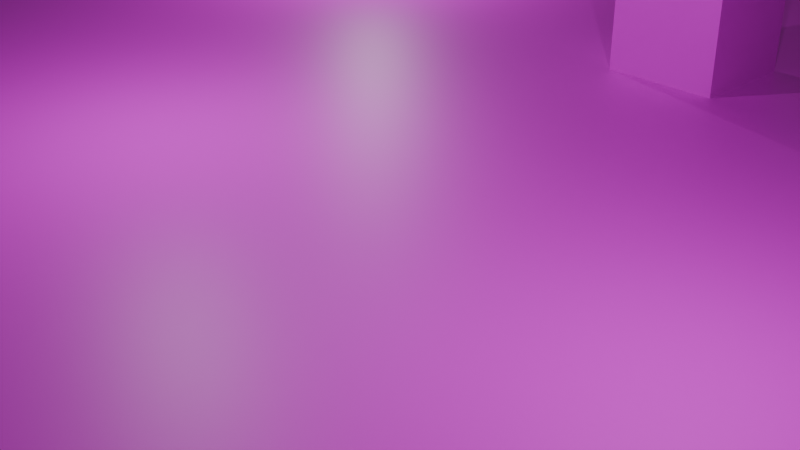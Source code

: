 # Source: level.blend  (saved by Blender 5.1.29; exported with 4.5.12 LTS)
import bpy
from mathutils import Matrix  # noqa: F401  (used for matrix-valued properties, if any)

bpy.ops.wm.read_factory_settings(use_empty=True)
scene = bpy.context.scene
scene.name = 'Scene'

# ---- collections
col_collection = bpy.data.collections.new('Collection'); scene.collection.children.link(col_collection)

# ---- images (referenced by path relative to the original .blend; pixels are not part of the script)
import os
ASSET_DIR = os.environ.get("B2B_ASSET_DIR", "")  # directory of the original .blend (textures are referenced by path, not embedded)
HERE = os.path.dirname(os.path.abspath(__file__))  # packed textures are extracted next to this script under _unpacked/

def load_image(name, relpath, width, height, colorspace="sRGB"):
    """Load a texture the original file referenced (path relative to the .blend, or extracted next to this script)."""
    p = next((c for c in (os.path.join(HERE, relpath), os.path.join(ASSET_DIR, relpath)) if relpath and os.path.exists(c)), "")
    if p:
        img = bpy.data.images.load(p, check_existing=True)
        img.name = name
    else:  # same state as the original file: an image datablock whose file is absent (Cycles renders it pink)
        img = bpy.data.images.new(name, width, height)
        img.source = "FILE"
        img.filepath = "//" + (relpath or name)
    img.colorspace_settings.name = colorspace
    return img
img_wood092_2k_png_roughness_png = load_image('Wood092_2K-PNG_Roughness.png', 'textures/wood/Wood092_2K-PNG_Roughness.png', 1024, 1024, 'Non-Color')
img_wood092_2k_png_normalgl_png = load_image('Wood092_2K-PNG_NormalGL.png', 'textures/wood/Wood092_2K-PNG_NormalGL.png', 1024, 1024, 'Non-Color')
img_wood092_2k_png_color_png = load_image('Wood092_2K-PNG_Color.png', 'textures/wood/Wood092_2K-PNG_Color.png', 1024, 1024, 'sRGB')

# ---- materials (node trees are filled in below, after node groups)
mat_material_001 = bpy.data.materials.new('Material.001')
mat_img_wood092_2k_png_color_png = bpy.data.materials.new('IMG_Wood092_2K-PNG_Color.png')
mat_img_wood092_2k_png_color_png.use_backface_culling = True

# ---- material node trees
mat_material_001.use_nodes = True; mat_material_001.node_tree.nodes.clear()
_N = mat_material_001.node_tree.nodes; _L = mat_material_001.node_tree.links
n0 = _N.new('ShaderNodeBsdfPrincipled'); n0.name = 'Principled BSDF'; n0.location = (-200, 100)
n0.inputs[0].default_value = (0.7724, 0.8, 0.6627, 1.0)
n1 = _N.new('ShaderNodeOutputMaterial'); n1.name = 'Material Output'; n1.location = (200, 100)
n2 = _N.new('ShaderNodeTexImage'); n2.name = 'Image Texture'; n2.location = (85, -36)
n2.label = 'Roughness'
n2.image = img_wood092_2k_png_roughness_png
n3 = _N.new('ShaderNodeTexImage'); n3.name = 'Image Texture.001'; n3.location = (85, -316)
n3.label = 'Normal'
n3.image = img_wood092_2k_png_normalgl_png
n4 = _N.new('ShaderNodeNormalMap'); n4.name = 'Normal Map'; n4.location = (-450, 20)
n5 = _N.new('ShaderNodeMapping'); n5.name = 'Mapping'; n5.location = (230, -36)
n6 = _N.new('NodeReroute'); n6.name = 'Reroute'; n6.location = (35, -349)
n6.width = 10
n6.socket_idname = 'NodeSocketVector'
n7 = _N.new('ShaderNodeTexCoord'); n7.name = 'Texture Coordinate'; n7.location = (30, -36)
n8 = _N.new('NodeFrame'); n8.name = 'Frame'; n8.location = (-1480, 136)
n8.label = 'Mapping'
n8.width = 400
n9 = _N.new('NodeFrame'); n9.name = 'Frame.001'; n9.location = (-835, 336)
n9.label = 'Textures'
n9.width = 355
n2.parent = n9
n3.parent = n9
n5.parent = n8
n6.parent = n9
n7.parent = n8
_L.new(n0.outputs[0], n1.inputs[0])
_L.new(n2.outputs[0], n0.inputs[2])
_L.new(n3.outputs[0], n4.inputs[1])
_L.new(n4.outputs[0], n0.inputs[5])
_L.new(n6.outputs[0], n2.inputs[0])
_L.new(n6.outputs[0], n3.inputs[0])
_L.new(n5.outputs[0], n6.inputs[0])
_L.new(n7.outputs[2], n5.inputs[0])
n1.is_active_output = True
mat_img_wood092_2k_png_color_png.use_nodes = True; mat_img_wood092_2k_png_color_png.node_tree.nodes.clear()
_N = mat_img_wood092_2k_png_color_png.node_tree.nodes; _L = mat_img_wood092_2k_png_color_png.node_tree.links
n0 = _N.new('ShaderNodeOutputMaterial'); n0.name = 'Material Output'; n0.location = (0, 0)
n1 = _N.new('ShaderNodeBsdfPrincipled'); n1.name = 'Principled BSDF'; n1.location = (-200, 0)
n2 = _N.new('ShaderNodeTexImage'); n2.name = 'Image Texture'; n2.location = (-400, 0)
n2.image = img_wood092_2k_png_color_png
_L.new(n2.outputs[0], n1.inputs[0])
_L.new(n1.outputs[0], n0.inputs[0])
n0.is_active_output = True

# ---- world
world_world = bpy.data.worlds.new('World'); scene.world = world_world
world_world.use_nodes = True; world_world.node_tree.nodes.clear()
_N = world_world.node_tree.nodes; _L = world_world.node_tree.links
n0 = _N.new('ShaderNodeOutputWorld'); n0.name = 'World Output'; n0.location = (200, 100)
n1 = _N.new('ShaderNodeBackground'); n1.name = 'Background'; n1.location = (-200, 100)
n1.inputs[0].default_value = (0.05088, 0.05088, 0.05088, 1.0)
_L.new(n1.outputs[0], n0.inputs[0])
n0.is_active_output = True
world_world.color = (0.05088, 0.05088, 0.05088)
world_world.sun_shadow_jitter_overblur = 0.0

# ---- cameras
cam_camera = bpy.data.cameras.new('Camera')
cam_camera.clip_end = 100.0
cam_camera.ortho_scale = 7.314

# ---- lights
light_light = bpy.data.lights.new('Light', 'POINT')
light_light.energy = 1000.0
light_light.shadow_soft_size = 0.1
light_light_002 = bpy.data.lights.new('Light.002', 'POINT')
light_light_002.energy = 1000.0
light_light_002.shadow_soft_size = 0.1
light_light_003 = bpy.data.lights.new('Light.003', 'POINT')
light_light_003.energy = 1000.0
light_light_003.shadow_soft_size = 0.1

# ---- meshes
me_box = bpy.data.meshes.new('Box')
me_box.from_pydata([(46.0, -45.0, 0.0), (46.0, 74.38, 0.0), (-58.5, 74.38, 0.0), (-58.5, -45.0, 0.0), (46.0, -45.0, -2.0), (46.0, 74.38, -2.0), (-58.5, 74.38, -2.0), (-58.5, -45.0, -2.0), (-8.5, 17.0, 0.0), (-8.5, 19.5, 0.0), (-11.0, 19.5, 0.0), (-11.0, 17.0, 0.0), (-8.5, 17.0, 2.5), (-8.5, 19.5, 2.5), (-11.0, 19.5, 2.5), (-11.0, 17.0, 2.5)], [], [(1, 2, 3, 0), (7, 6, 5, 4), (3, 7, 4, 0), (5, 6, 2, 1), (4, 5, 1, 0), (2, 6, 7, 3), (8, 11, 10, 9), (12, 13, 14, 15), (8, 12, 15, 11), (9, 10, 14, 13), (8, 9, 13, 12), (11, 15, 14, 10)])
me_box.polygons.foreach_set('material_index', [1, 1, 1, 1, 1, 1, 1, 1, 1, 1, 1, 1])
_uv = me_box.uv_layers.new(name='UVMap')
_uv.uv.foreach_set('vector', [0.875, 0.6484, -5.656, 0.6484, -5.656, -6.812, 0.875, -6.812, 0.03125, 0.1875, 0.03125, 7.648, -6.5, 7.648, -6.5, 0.1875, 0.3438, 1.0, 0.3438, 0.875, 6.875, 0.875, 6.875, 1.0, 0.875, 0.875, -5.656, 0.875, -5.656, 0.75, 0.875, 0.75, 0.1875, 0.875, 7.648, 0.875, 7.648, 1.0, 0.1875, 1.0, 0.3984, 1.0, 0.3984, 0.875, 7.859, 0.875, 7.859, 1.0, -0.5312, 1.062, -0.6875, 1.062, -0.6875, 1.219, -0.5312, 1.219, -0.5312, 1.062, -0.5312, 1.219, -0.6875, 1.219, -0.6875, 1.062, -0.5312, 0.0, -0.5312, 0.1562, -0.6875, 0.1562, -0.6875, 0.0, -0.5312, 0.0, -0.6875, 0.0, -0.6875, 0.1562, -0.5312, 0.1562, 1.062, 0.0, 1.219, 0.0, 1.219, 0.1562, 1.062, 0.1562, 1.062, 0.0, 1.062, 0.1562, 1.219, 0.1562, 1.219, 0.0])
_ca = me_box.color_attributes.new('Color', 'BYTE_COLOR', 'CORNER')
_ca.data.foreach_set('color', [1.0, 1.0, 1.0, 1.0, 1.0, 1.0, 1.0, 1.0, 1.0, 1.0, 1.0, 1.0, 1.0, 1.0, 1.0, 1.0, 1.0, 1.0, 1.0, 1.0, 1.0, 1.0, 1.0, 1.0, 1.0, 1.0, 1.0, 1.0, 1.0, 1.0, 1.0, 1.0, 1.0, 1.0, 1.0, 1.0, 1.0, 1.0, 1.0, 1.0, 1.0, 1.0, 1.0, 1.0, 1.0, 1.0, 1.0, 1.0, 1.0, 1.0, 1.0, 1.0, 1.0, 1.0, 1.0, 1.0, 1.0, 1.0, 1.0, 1.0, 1.0, 1.0, 1.0, 1.0, 1.0, 1.0, 1.0, 1.0, 1.0, 1.0, 1.0, 1.0, 1.0, 1.0, 1.0, 1.0, 1.0, 1.0, 1.0, 1.0, 1.0, 1.0, 1.0, 1.0, 1.0, 1.0, 1.0, 1.0, 1.0, 1.0, 1.0, 1.0, 1.0, 1.0, 1.0, 1.0, 1.0, 1.0, 1.0, 1.0, 1.0, 1.0, 1.0, 1.0, 1.0, 1.0, 1.0, 1.0, 1.0, 1.0, 1.0, 1.0, 1.0, 1.0, 1.0, 1.0, 1.0, 1.0, 1.0, 1.0, 1.0, 1.0, 1.0, 1.0, 1.0, 1.0, 1.0, 1.0, 1.0, 1.0, 1.0, 1.0, 1.0, 1.0, 1.0, 1.0, 1.0, 1.0, 1.0, 1.0, 1.0, 1.0, 1.0, 1.0, 1.0, 1.0, 1.0, 1.0, 1.0, 1.0, 1.0, 1.0, 1.0, 1.0, 1.0, 1.0, 1.0, 1.0, 1.0, 1.0, 1.0, 1.0, 1.0, 1.0, 1.0, 1.0, 1.0, 1.0, 1.0, 1.0, 1.0, 1.0, 1.0, 1.0, 1.0, 1.0, 1.0, 1.0, 1.0, 1.0, 1.0, 1.0, 1.0, 1.0, 1.0, 1.0, 1.0, 1.0, 1.0, 1.0, 1.0, 1.0])
me_box.materials.append(mat_material_001)
me_box.materials.append(mat_img_wood092_2k_png_color_png)
me_box.update()
me_box_002 = bpy.data.meshes.new('Box.002')
me_box_002.from_pydata([(0.0, 0.0, 0.0), (1.25, 0.0, 0.0), (1.25, -0.5, 0.0), (0.0, -0.5, 0.0), (0.0, 0.0, 0.5), (1.25, 0.0, 0.5), (1.25, -0.5, 0.5), (0.0, -0.5, 0.5)], [], [(1, 2, 3, 0), (7, 6, 5, 4), (3, 7, 4, 0), (5, 6, 2, 1), (4, 5, 1, 0), (2, 6, 7, 3)])
_uv = me_box_002.uv_layers.new(name='UVMap')
_uv.uv.foreach_set('vector', [0.07812, 0.0, 0.07812, -0.03125, 0.0, -0.03125, 0.0, 0.0, 0.0, -0.03125, 0.07812, -0.03125, 0.07812, 0.0, 0.0, 0.0, -0.03125, 0.0, -0.03125, 0.03125, 0.0, 0.03125, 0.0, 0.0, 0.0, 0.03125, -0.03125, 0.03125, -0.03125, 0.0, 0.0, 0.0, 0.0, 0.03125, 0.07812, 0.03125, 0.07812, 0.0, 0.0, 0.0, 0.07812, 0.0, 0.07812, 0.03125, 0.0, 0.03125, 0.0, 0.0])
_ca = me_box_002.color_attributes.new('Color', 'BYTE_COLOR', 'CORNER')
_ca.data.foreach_set('color', [1.0, 1.0, 1.0, 1.0, 1.0, 1.0, 1.0, 1.0, 1.0, 1.0, 1.0, 1.0, 1.0, 1.0, 1.0, 1.0, 1.0, 1.0, 1.0, 1.0, 1.0, 1.0, 1.0, 1.0, 1.0, 1.0, 1.0, 1.0, 1.0, 1.0, 1.0, 1.0, 1.0, 1.0, 1.0, 1.0, 1.0, 1.0, 1.0, 1.0, 1.0, 1.0, 1.0, 1.0, 1.0, 1.0, 1.0, 1.0, 1.0, 1.0, 1.0, 1.0, 1.0, 1.0, 1.0, 1.0, 1.0, 1.0, 1.0, 1.0, 1.0, 1.0, 1.0, 1.0, 1.0, 1.0, 1.0, 1.0, 1.0, 1.0, 1.0, 1.0, 1.0, 1.0, 1.0, 1.0, 1.0, 1.0, 1.0, 1.0, 1.0, 1.0, 1.0, 1.0, 1.0, 1.0, 1.0, 1.0, 1.0, 1.0, 1.0, 1.0, 1.0, 1.0, 1.0, 1.0])
me_box_002.materials.append(mat_img_wood092_2k_png_color_png)
me_box_002.update()

# ---- objects
ob_light = bpy.data.objects.new('Light', light_light)
ob_camera = bpy.data.objects.new('Camera', cam_camera)
ob_brushes = bpy.data.objects.new('Brushes', me_box)
ob_player = bpy.data.objects.new('Player', None)
ob_text_1 = bpy.data.objects.new('Text 1', None)
ob_box_001 = bpy.data.objects.new('Box.001', me_box_002)
ob_light_002 = bpy.data.objects.new('Light.002', light_light_002)
ob_light_001 = bpy.data.objects.new('Light.001', light_light_003)

# ---- transforms, parenting, visibility, modifiers, constraints
ob_light.location = (4.076, 1.005, 18.9)
ob_light.rotation_euler = (0.6503, 0.05522, 1.866)
ob_light.lock_rotations_4d = False
ob_light.empty_display_type = 'ARROWS'
ob_light.color = (0.0, 0.0, 0.0, 0.0)
ob_light.lineart.crease_threshold = 0.0
ob_camera.location = (9.627, -9.064, 20.69)
ob_camera.rotation_euler = (1.109, 0.0, 0.8149)
ob_camera.lock_rotations_4d = False
ob_camera.empty_display_type = 'ARROWS'
ob_camera.color = (0.0, 0.0, 0.0, 0.0)
ob_camera.display_type = 'WIRE'
ob_camera.lineart.crease_threshold = 0.0
ob_brushes.location = (7.0, -7.0, 13.0)
ob_player.location = (0.0, 0.0, 16.0)
ob_player.empty_display_type = 'SPHERE'
ob_text_1.location = (0.0, 15.0, 14.69)
ob_text_1.empty_display_type = 'CIRCLE'
ob_box_001.location = (-47.75, 30.75, 0.0)
ob_light_002.location = (-14.42, 12.51, 17.9)
ob_light_002.rotation_euler = (0.6503, 0.05522, 1.866)
ob_light_002.lock_rotations_4d = False
ob_light_002.empty_display_type = 'ARROWS'
ob_light_002.color = (0.0, 0.0, 0.0, 0.0)
ob_light_002.lineart.crease_threshold = 0.0
ob_light_001.location = (-7.424, 1.005, 18.9)
ob_light_001.rotation_euler = (0.6503, 0.05522, 1.866)
ob_light_001.lock_rotations_4d = False
ob_light_001.empty_display_type = 'ARROWS'
ob_light_001.color = (0.0, 0.0, 0.0, 0.0)
ob_light_001.lineart.crease_threshold = 0.0

# ---- collection membership
col_collection.objects.link(ob_light)
col_collection.objects.link(ob_camera)
col_collection.objects.link(ob_brushes)
col_collection.objects.link(ob_player)
col_collection.objects.link(ob_text_1)
col_collection.objects.link(ob_box_001)
col_collection.objects.link(ob_light_002)
col_collection.objects.link(ob_light_001)

# ---- scene / render settings (as saved in the file)
scene.camera = ob_camera
scene.frame_start = 1; scene.frame_end = 250; scene.frame_set(1)
scene.render.engine = 'BLENDER_EEVEE_NEXT'
scene.render.bake_bias = 0.0
scene.render.bake_samples = 0
scene.cycles.sampling_pattern = 'TABULATED_SOBOL'
scene.eevee.use_volume_custom_range = False
bpy.context.view_layer.update()
